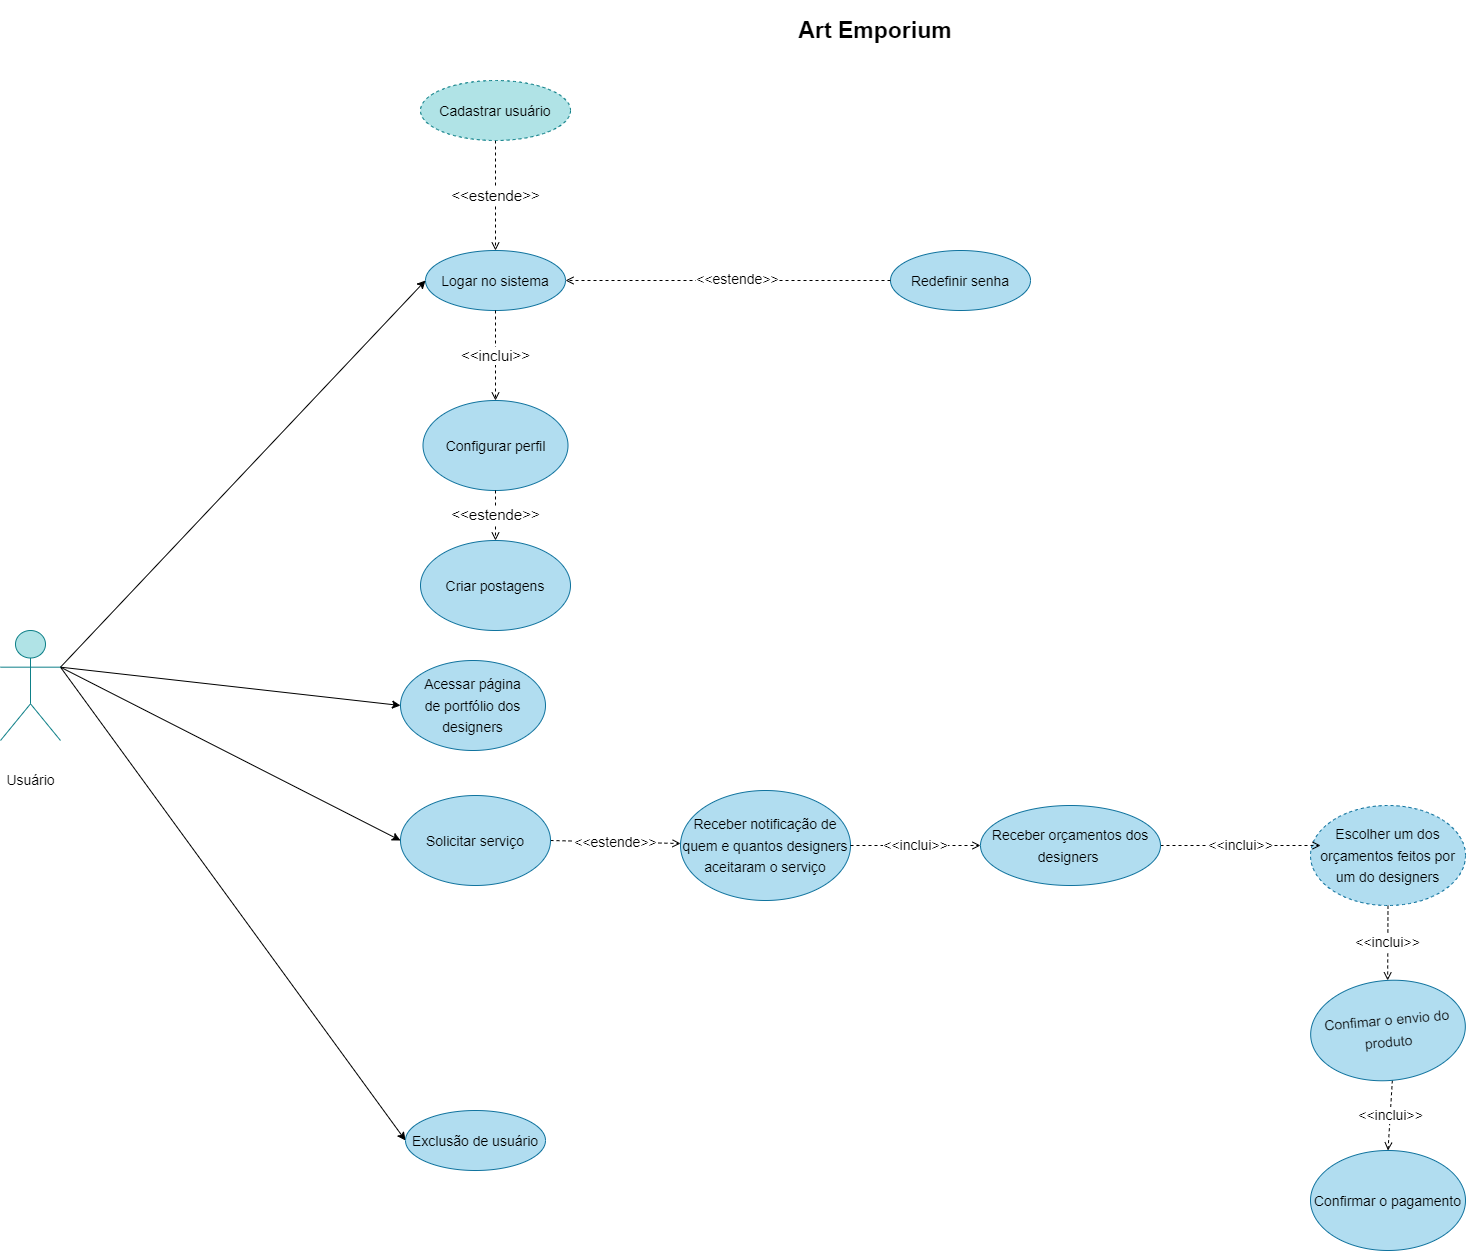

The diagram above was exported from draw.io. Its source (the exported page's mxGraphModel, read from the mxfile embedded in the PNG):
<mxGraphModel dx="1305" dy="1504" grid="1" gridSize="10" guides="1" tooltips="1" connect="1" arrows="1" fold="1" page="1" pageScale="1" pageWidth="827" pageHeight="1169" background="none" math="0" shadow="0">
  <root>
    <mxCell id="0" />
    <mxCell id="1" parent="0" />
    <mxCell id="3" value="&lt;h1&gt;&lt;font style=&quot;font-size: 23px&quot;&gt;Art Emporium&lt;/font&gt;&lt;/h1&gt;" style="text;html=1;strokeColor=none;fillColor=none;spacing=5;spacingTop=-20;whiteSpace=wrap;overflow=hidden;rounded=0;align=center;" parent="1" vertex="1">
      <mxGeometry x="670" y="-40" width="190" height="50" as="geometry" />
    </mxCell>
    <mxCell id="6" value="&lt;font style=&quot;font-size: 14px&quot; color=&quot;#000000&quot;&gt;Logar no sistema&lt;/font&gt;" style="ellipse;whiteSpace=wrap;html=1;fontSize=18;fillColor=#b1ddf0;strokeColor=#10739e;" parent="1" vertex="1">
      <mxGeometry x="315" y="200" width="140" height="60" as="geometry" />
    </mxCell>
    <mxCell id="18" value="&amp;lt;&amp;lt;estende&amp;gt;&amp;gt;" style="edgeStyle=none;html=1;exitX=0.5;exitY=1;exitDx=0;exitDy=0;fontSize=15;sourcePerimeterSpacing=0;strokeColor=default;dashed=1;endArrow=open;endFill=0;" parent="1" source="15" target="6" edge="1">
      <mxGeometry relative="1" as="geometry" />
    </mxCell>
    <mxCell id="15" value="&lt;font color=&quot;#000000&quot; style=&quot;font-size: 14px&quot;&gt;Cadastrar usuário&lt;/font&gt;" style="ellipse;whiteSpace=wrap;html=1;fontSize=15;fillColor=#b0e3e6;strokeColor=#0e8088;dashed=1;" parent="1" vertex="1">
      <mxGeometry x="310" y="30" width="150" height="60" as="geometry" />
    </mxCell>
    <mxCell id="80" style="edgeStyle=none;html=1;exitX=1;exitY=0.3333333333333333;exitDx=0;exitDy=0;exitPerimeter=0;entryX=0;entryY=0.5;entryDx=0;entryDy=0;fontSize=14;" parent="1" source="20" target="6" edge="1">
      <mxGeometry relative="1" as="geometry" />
    </mxCell>
    <mxCell id="82" style="edgeStyle=none;html=1;exitX=1;exitY=0.3333333333333333;exitDx=0;exitDy=0;exitPerimeter=0;entryX=0;entryY=0.5;entryDx=0;entryDy=0;fontSize=14;" parent="1" source="20" target="23" edge="1">
      <mxGeometry relative="1" as="geometry" />
    </mxCell>
    <mxCell id="84" style="edgeStyle=none;html=1;exitX=1;exitY=0.3333333333333333;exitDx=0;exitDy=0;exitPerimeter=0;entryX=0;entryY=0.5;entryDx=0;entryDy=0;fontSize=14;" parent="1" source="20" target="32" edge="1">
      <mxGeometry relative="1" as="geometry" />
    </mxCell>
    <mxCell id="135" style="edgeStyle=none;html=1;exitX=1;exitY=0.3333333333333333;exitDx=0;exitDy=0;exitPerimeter=0;entryX=0;entryY=0.5;entryDx=0;entryDy=0;fontSize=14;endArrow=classic;endFill=1;strokeWidth=1;" parent="1" source="20" target="30" edge="1">
      <mxGeometry relative="1" as="geometry" />
    </mxCell>
    <mxCell id="20" value="" style="shape=umlActor;verticalLabelPosition=bottom;verticalAlign=top;html=1;outlineConnect=0;fontSize=18;fillColor=#b0e3e6;strokeColor=#0e8088;" parent="1" vertex="1">
      <mxGeometry x="-110" y="580" width="60" height="110" as="geometry" />
    </mxCell>
    <mxCell id="23" value="&lt;font color=&quot;#000000&quot; style=&quot;font-size: 14px&quot;&gt;&lt;span style=&quot;line-height: 1.2&quot;&gt;Acessar página&lt;br&gt;de portfólio dos designers&lt;/span&gt;&lt;/font&gt;" style="ellipse;whiteSpace=wrap;html=1;fontSize=18;fillColor=#b1ddf0;strokeColor=#10739e;" parent="1" vertex="1">
      <mxGeometry x="290" y="610" width="145" height="90" as="geometry" />
    </mxCell>
    <mxCell id="25" value="&lt;font color=&quot;#000000&quot; style=&quot;font-size: 14px&quot;&gt;Redefinir senha&lt;/font&gt;" style="ellipse;whiteSpace=wrap;html=1;fontSize=18;fillColor=#b1ddf0;strokeColor=#10739e;" parent="1" vertex="1">
      <mxGeometry x="780" y="200" width="140" height="60" as="geometry" />
    </mxCell>
    <mxCell id="30" value="&lt;font color=&quot;#000000&quot; style=&quot;font-size: 14px&quot;&gt;Exclusão de usuário&lt;/font&gt;" style="ellipse;whiteSpace=wrap;html=1;fontSize=18;fillColor=#b1ddf0;strokeColor=#10739e;" parent="1" vertex="1">
      <mxGeometry x="295" y="1060" width="140" height="60" as="geometry" />
    </mxCell>
    <mxCell id="111" value="&amp;lt;&amp;lt;estende&amp;gt;&amp;gt;" style="edgeStyle=none;html=1;exitX=1;exitY=0.5;exitDx=0;exitDy=0;dashed=1;fontSize=14;endArrow=open;endFill=0;strokeWidth=1;" parent="1" source="32" target="109" edge="1">
      <mxGeometry relative="1" as="geometry">
        <Array as="points" />
      </mxGeometry>
    </mxCell>
    <mxCell id="32" value="&lt;font color=&quot;#000000&quot;&gt;&lt;span style=&quot;font-size: 14px&quot;&gt;Solicitar serviço&lt;/span&gt;&lt;/font&gt;" style="ellipse;whiteSpace=wrap;html=1;fontSize=18;fillColor=#b1ddf0;strokeColor=#10739e;" parent="1" vertex="1">
      <mxGeometry x="290" y="745" width="150" height="90" as="geometry" />
    </mxCell>
    <mxCell id="103" value="&amp;lt;&amp;lt;estende&amp;gt;&amp;gt;" style="edgeStyle=none;html=1;exitX=0;exitY=0.5;exitDx=0;exitDy=0;dashed=1;fontSize=14;endArrow=open;endFill=0;strokeWidth=1;" parent="1" source="25" target="6" edge="1">
      <mxGeometry x="-0.0602" y="-1" relative="1" as="geometry">
        <Array as="points" />
        <mxPoint x="640" y="190" as="sourcePoint" />
        <mxPoint as="offset" />
      </mxGeometry>
    </mxCell>
    <mxCell id="62" value="&lt;font color=&quot;#000000&quot;&gt;&lt;span style=&quot;font-size: 14px&quot;&gt;Criar postagens&lt;/span&gt;&lt;/font&gt;" style="ellipse;whiteSpace=wrap;html=1;fontSize=18;fillColor=#b1ddf0;strokeColor=#10739e;" parent="1" vertex="1">
      <mxGeometry x="310" y="490" width="150" height="90" as="geometry" />
    </mxCell>
    <mxCell id="125" value="&amp;lt;&amp;lt;inclui&amp;gt;&amp;gt;" style="edgeStyle=none;html=1;exitX=0.5;exitY=1;exitDx=0;exitDy=0;dashed=1;fontSize=14;endArrow=open;endFill=0;strokeWidth=1;" parent="1" source="91" target="93" edge="1">
      <mxGeometry relative="1" as="geometry" />
    </mxCell>
    <mxCell id="91" value="&lt;font color=&quot;#000000&quot;&gt;&lt;span style=&quot;font-size: 14px&quot;&gt;Escolher um dos orçamentos feitos por um do designers&lt;/span&gt;&lt;/font&gt;" style="ellipse;whiteSpace=wrap;html=1;fontSize=18;fillColor=#b1ddf0;strokeColor=#10739e;dashed=1;rotation=0;" parent="1" vertex="1">
      <mxGeometry x="1200" y="755" width="155" height="100" as="geometry" />
    </mxCell>
    <mxCell id="92" value="&lt;font color=&quot;#000000&quot;&gt;&lt;span style=&quot;font-size: 14px&quot;&gt;Confirmar o pagamento&lt;/span&gt;&lt;/font&gt;" style="ellipse;whiteSpace=wrap;html=1;fontSize=18;fillColor=#b1ddf0;strokeColor=#10739e;" parent="1" vertex="1">
      <mxGeometry x="1200" y="1100" width="155" height="100" as="geometry" />
    </mxCell>
    <mxCell id="126" value="&amp;lt;&amp;lt;inclui&amp;gt;&amp;gt;" style="edgeStyle=none;html=1;exitX=0.5;exitY=1;exitDx=0;exitDy=0;entryX=0.5;entryY=0;entryDx=0;entryDy=0;dashed=1;fontSize=14;endArrow=open;endFill=0;strokeWidth=1;" parent="1" source="93" target="92" edge="1">
      <mxGeometry relative="1" as="geometry" />
    </mxCell>
    <mxCell id="93" value="&lt;font color=&quot;#000000&quot;&gt;&lt;span style=&quot;font-size: 14px&quot;&gt;Confimar o envio do produto&lt;/span&gt;&lt;/font&gt;" style="ellipse;whiteSpace=wrap;html=1;fontSize=18;fillColor=#b1ddf0;strokeColor=#10739e;rotation=-5;" parent="1" vertex="1">
      <mxGeometry x="1200" y="930" width="155" height="100" as="geometry" />
    </mxCell>
    <mxCell id="109" value="&lt;font color=&quot;#000000&quot;&gt;&lt;span style=&quot;font-size: 14px&quot;&gt;Receber notificação de quem e quantos designers aceitaram o serviço&lt;/span&gt;&lt;/font&gt;" style="ellipse;whiteSpace=wrap;html=1;fontSize=18;fillColor=#b1ddf0;strokeColor=#10739e;" parent="1" vertex="1">
      <mxGeometry x="570" y="740" width="170" height="110" as="geometry" />
    </mxCell>
    <mxCell id="124" value="&amp;lt;&amp;lt;inclui&amp;gt;&amp;gt;" style="edgeStyle=none;html=1;exitX=1;exitY=0.5;exitDx=0;exitDy=0;entryX=0.065;entryY=0.4;entryDx=0;entryDy=0;fontSize=14;endArrow=open;endFill=0;strokeWidth=1;dashed=1;entryPerimeter=0;" parent="1" source="110" target="91" edge="1">
      <mxGeometry relative="1" as="geometry" />
    </mxCell>
    <mxCell id="110" value="&lt;font color=&quot;#000000&quot;&gt;&lt;span style=&quot;font-size: 14px&quot;&gt;Receber orçamentos dos designers&amp;nbsp;&lt;/span&gt;&lt;/font&gt;" style="ellipse;whiteSpace=wrap;html=1;fontSize=18;fillColor=#b1ddf0;strokeColor=#10739e;" parent="1" vertex="1">
      <mxGeometry x="870" y="755" width="180" height="80" as="geometry" />
    </mxCell>
    <mxCell id="112" value="&amp;lt;&amp;lt;inclui&amp;gt;&amp;gt;" style="edgeStyle=none;html=1;dashed=1;fontSize=14;endArrow=open;endFill=0;strokeWidth=1;exitX=1;exitY=0.5;exitDx=0;exitDy=0;entryX=0;entryY=0.5;entryDx=0;entryDy=0;" parent="1" source="109" target="110" edge="1">
      <mxGeometry relative="1" as="geometry">
        <mxPoint x="660" y="554" as="sourcePoint" />
        <mxPoint x="760" y="554" as="targetPoint" />
      </mxGeometry>
    </mxCell>
    <mxCell id="161" value="&lt;font style=&quot;font-size: 14px&quot;&gt;Usuário&lt;/font&gt;" style="text;html=1;align=center;verticalAlign=middle;resizable=0;points=[];autosize=1;strokeColor=none;fillColor=none;" parent="1" vertex="1">
      <mxGeometry x="-110" y="720" width="60" height="20" as="geometry" />
    </mxCell>
    <mxCell id="168" value="&amp;lt;&amp;lt;inclui&amp;gt;&amp;gt;" style="edgeStyle=none;html=1;exitX=0.5;exitY=1;exitDx=0;exitDy=0;fontSize=15;sourcePerimeterSpacing=0;strokeColor=default;dashed=1;endArrow=open;endFill=0;entryX=0.5;entryY=0;entryDx=0;entryDy=0;" parent="1" source="6" target="170" edge="1">
      <mxGeometry relative="1" as="geometry">
        <mxPoint x="375.61" y="330" as="sourcePoint" />
        <mxPoint x="338.0500000000002" y="389.01" as="targetPoint" />
      </mxGeometry>
    </mxCell>
    <mxCell id="170" value="&lt;font color=&quot;#000000&quot;&gt;&lt;span style=&quot;font-size: 14px&quot;&gt;Configurar perfil&lt;/span&gt;&lt;/font&gt;" style="ellipse;whiteSpace=wrap;html=1;fontSize=18;fillColor=#b1ddf0;strokeColor=#10739e;" parent="1" vertex="1">
      <mxGeometry x="312.5" y="350" width="145" height="90" as="geometry" />
    </mxCell>
    <mxCell id="175" value="&amp;lt;&amp;lt;estende&amp;gt;&amp;gt;" style="edgeStyle=none;html=1;fontSize=15;sourcePerimeterSpacing=0;strokeColor=default;dashed=1;endArrow=open;endFill=0;exitX=0.5;exitY=1;exitDx=0;exitDy=0;" parent="1" source="170" target="62" edge="1">
      <mxGeometry x="-0.0263" relative="1" as="geometry">
        <mxPoint x="387" y="471" as="sourcePoint" />
        <mxPoint x="387" y="508" as="targetPoint" />
        <mxPoint as="offset" />
      </mxGeometry>
    </mxCell>
  </root>
</mxGraphModel>